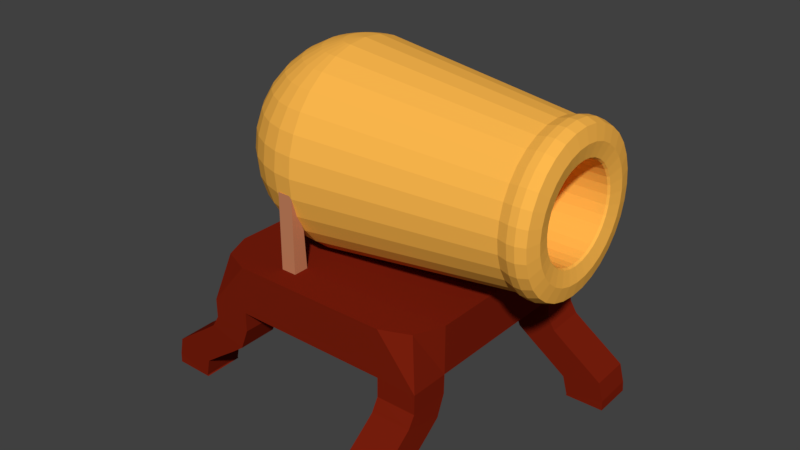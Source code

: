 # Source: canon.blend  (saved by Blender 2.77.0; exported with 4.5.12 LTS)
import bpy
from mathutils import Matrix  # noqa: F401  (used for matrix-valued properties, if any)

bpy.ops.wm.read_factory_settings(use_empty=True)
scene = bpy.context.scene
scene.name = 'Scene'

# ---- collections
col_collection_1 = bpy.data.collections.new('Collection 1'); scene.collection.children.link(col_collection_1)

# ---- materials (node trees are filled in below, after node groups)
mat_hook = bpy.data.materials.new('hook')
mat_hook.alpha_threshold = 0.0
mat_hook.use_transparent_shadow = False
mat_hook.diffuse_color = (0.5705, 0.2241, 0.1119, 1.0)
mat_hook.specular_color = (0.02038, 0.01649, 0.01874)
mat_hook.roughness = 0.5
mat_cannon = bpy.data.materials.new('Cannon')
mat_cannon.alpha_threshold = 0.0
mat_cannon.use_transparent_shadow = False
mat_cannon.diffuse_color = (1.0, 0.4868, 0.07522, 1.0)
mat_cannon.specular_color = (0.0, 0.0, 0.0)
mat_cannon.roughness = 0.5
mat_canon_base = bpy.data.materials.new('canon_base')
mat_canon_base.alpha_threshold = 0.0
mat_canon_base.use_transparent_shadow = False
mat_canon_base.diffuse_color = (0.196, 0.01328, 0.004097, 1.0)
mat_canon_base.specular_color = (0.0, 0.0, 0.0)
mat_canon_base.roughness = 0.5

# ---- material node trees

# ---- world
world_world = bpy.data.worlds.new('World'); scene.world = world_world
world_world.color = (0.05088, 0.05088, 0.05088)
world_world.use_sun_shadow = False
world_world.sun_shadow_jitter_overblur = 0.0
world_world.cycles.sampling_method = 'MANUAL'

# ---- meshes
me_cube_005 = bpy.data.meshes.new('Cube.005')
me_cube_005.from_pydata([(-1.0, -1.0, -1.0), (-1.0, -0.7119, 0.02859), (-1.0, 1.0, -1.0), (-1.0, 1.0, 1.0), (1.0, -1.0, -1.0), (1.0, -0.7119, 0.02859), (1.0, 1.0, -1.0), (1.0, 1.0, 1.0)], [], [(1, 3, 2, 0), (3, 7, 6, 2), (7, 5, 4, 6), (5, 1, 0, 4), (0, 2, 6, 4), (5, 7, 3, 1)])
me_cube_005.materials.append(mat_hook)
me_cube_005.use_remesh_preserve_volume = False
me_cube_005.use_remesh_preserve_attributes = False
me_cube_005.use_mirror_vertex_groups = False
me_cube_005.update()
me_cube_003 = bpy.data.meshes.new('Cube.003')
me_cube_003.from_pydata([(-1.0, -1.0, -1.0), (-1.0, -0.7119, 0.02859), (-1.0, 1.0, -1.0), (-1.0, 1.0, 1.0), (1.0, -1.0, -1.0), (1.0, -0.7119, 0.02859), (1.0, 1.0, -1.0), (1.0, 1.0, 1.0)], [], [(1, 3, 2, 0), (3, 7, 6, 2), (7, 5, 4, 6), (5, 1, 0, 4), (0, 2, 6, 4), (5, 7, 3, 1)])
me_cube_003.materials.append(mat_hook)
me_cube_003.use_remesh_preserve_volume = False
me_cube_003.use_remesh_preserve_attributes = False
me_cube_003.use_mirror_vertex_groups = False
me_cube_003.update()
me_cylinder_001 = bpy.data.meshes.new('Cylinder.001')
me_cylinder_001.from_pydata([(2.634e-07, 0.5567, -0.4279), (2.432e-07, 0.7397, 1.032), (0.1086, 0.546, -0.4279), (0.1443, 0.7255, 1.032), (0.213, 0.5143, -0.4279), (0.2831, 0.6834, 1.032), (0.3093, 0.4629, -0.4279), (0.4109, 0.615, 1.032), (0.3937, 0.3937, -0.4279), (0.523, 0.523, 1.032), (0.4629, 0.3093, -0.4279), (0.615, 0.4109, 1.032), (0.5143, 0.213, -0.4279), (0.6834, 0.2831, 1.032), (0.546, 0.1086, -0.4279), (0.7255, 0.1443, 1.032), (0.5567, 1.38e-07, -0.4279), (0.7397, 1.026e-07, 1.032), (0.546, -0.1086, -0.4279), (0.7255, -0.1443, 1.032), (0.5143, -0.213, -0.4279), (0.6834, -0.2831, 1.032), (0.4629, -0.3093, -0.4279), (0.615, -0.4109, 1.032), (0.3937, -0.3937, -0.4279), (0.523, -0.523, 1.032), (0.3093, -0.4629, -0.4279), (0.4109, -0.615, 1.032), (0.213, -0.5143, -0.4279), (0.2831, -0.6834, 1.032), (0.1086, -0.546, -0.4279), (0.1443, -0.7255, 1.032), (8.197e-08, -0.5567, -0.4279), (2.212e-09, -0.7397, 1.032), (-0.1086, -0.546, -0.4279), (-0.1443, -0.7255, 1.032), (-0.213, -0.5143, -0.4279), (-0.2831, -0.6834, 1.032), (-0.3093, -0.4629, -0.4279), (-0.4109, -0.615, 1.032), (-0.3937, -0.3937, -0.4279), (-0.523, -0.523, 1.032), (-0.4629, -0.3093, -0.4279), (-0.615, -0.4109, 1.032), (-0.5143, -0.213, -0.4279), (-0.6834, -0.2831, 1.032), (-0.546, -0.1086, -0.4279), (-0.7255, -0.1443, 1.032), (-0.5567, 6.336e-07, -0.4279), (-0.7397, 7.61e-07, 1.032), (-0.546, 0.1086, -0.4279), (-0.7255, 0.1443, 1.032), (-0.5143, 0.213, -0.4279), (-0.6834, 0.2831, 1.032), (-0.4629, 0.3093, -0.4279), (-0.615, 0.4109, 1.032), (-0.3936, 0.3937, -0.4279), (-0.523, 0.523, 1.032), (-0.3093, 0.4629, -0.4279), (-0.4109, 0.615, 1.032), (-0.213, 0.5143, -0.4279), (-0.2831, 0.6834, 1.032), (-0.1086, 0.546, -0.4279), (-0.1443, 0.7255, 1.032), (0.7255, 4.6e-08, 1.176), (0.6834, 4.6e-08, 1.315), (0.615, 4.6e-08, 1.443), (0.523, 4.6e-08, 1.555), (0.4109, 4.6e-08, 1.647), (0.2831, 4.6e-08, 1.715), (0.1443, 4.6e-08, 1.757), (1.085e-06, 4.6e-08, 1.771), (-0.1443, 4.6e-08, 1.757), (-0.2831, 4.6e-08, 1.715), (-0.4109, 4.6e-08, 1.647), (-0.523, 4.6e-08, 1.555), (-0.615, 4.6e-08, 1.443), (-0.6834, 4.6e-08, 1.315), (-0.7255, 4.6e-08, 1.176), (0.7255, 0.02815, 1.173), (0.6834, 0.05522, 1.309), (0.615, 0.08017, 1.435), (0.523, 0.102, 1.545), (0.4109, 0.12, 1.635), (0.2831, 0.1333, 1.702), (0.1443, 0.1415, 1.743), (1.085e-06, 0.1443, 1.757), (-0.1443, 0.1415, 1.743), (-0.2831, 0.1333, 1.702), (-0.4109, 0.12, 1.635), (-0.523, 0.102, 1.545), (-0.615, 0.08017, 1.435), (-0.6834, 0.05522, 1.309), (-0.7255, 0.02815, 1.173), (0.7255, 0.05522, 1.165), (0.6834, 0.1083, 1.293), (0.615, 0.1573, 1.411), (0.523, 0.2002, 1.515), (0.4109, 0.2354, 1.6), (0.2831, 0.2615, 1.663), (0.1443, 0.2776, 1.702), (1.085e-06, 0.2831, 1.715), (-0.1443, 0.2776, 1.702), (-0.2831, 0.2615, 1.663), (-0.4109, 0.2354, 1.6), (-0.523, 0.2002, 1.515), (-0.615, 0.1573, 1.411), (-0.6834, 0.1083, 1.293), (-0.7255, 0.05522, 1.165), (0.7255, 0.08017, 1.152), (0.6834, 0.1573, 1.267), (0.615, 0.2283, 1.373), (0.523, 0.2906, 1.467), (0.4109, 0.3417, 1.543), (0.2831, 0.3797, 1.6), (0.1443, 0.403, 1.635), (1.085e-06, 0.4109, 1.647), (-0.1443, 0.403, 1.635), (-0.2831, 0.3797, 1.6), (-0.4109, 0.3417, 1.543), (-0.523, 0.2906, 1.467), (-0.615, 0.2283, 1.373), (-0.6834, 0.1573, 1.267), (-0.7255, 0.08017, 1.152), (0.7255, 0.102, 1.134), (0.6834, 0.2002, 1.232), (0.615, 0.2906, 1.322), (0.523, 0.3698, 1.402), (0.4109, 0.4349, 1.467), (0.2831, 0.4832, 1.515), (0.1443, 0.513, 1.545), (1.085e-06, 0.523, 1.555), (-0.1443, 0.513, 1.545), (-0.2831, 0.4832, 1.515), (-0.4109, 0.4349, 1.467), (-0.523, 0.3698, 1.402), (-0.615, 0.2906, 1.322), (-0.6834, 0.2002, 1.232), (-0.7255, 0.102, 1.134), (0.7255, 0.12, 1.112), (0.6834, 0.2354, 1.189), (0.615, 0.3417, 1.26), (0.523, 0.4349, 1.322), (0.4109, 0.5114, 1.373), (0.2831, 0.5682, 1.411), (0.1443, 0.6032, 1.435), (1.085e-06, 0.615, 1.443), (-0.1443, 0.6032, 1.435), (-0.2831, 0.5682, 1.411), (-0.4109, 0.5114, 1.373), (-0.523, 0.4349, 1.322), (-0.615, 0.3417, 1.26), (-0.6834, 0.2354, 1.189), (-0.7255, 0.12, 1.112), (0.7255, 0.1333, 1.087), (0.6834, 0.2615, 1.14), (0.615, 0.3797, 1.189), (0.523, 0.4832, 1.232), (0.4109, 0.5682, 1.267), (0.2831, 0.6314, 1.293), (0.1443, 0.6702, 1.309), (1.085e-06, 0.6834, 1.315), (-0.1443, 0.6702, 1.309), (-0.2831, 0.6314, 1.293), (-0.4109, 0.5682, 1.267), (-0.523, 0.4832, 1.232), (-0.615, 0.3797, 1.189), (-0.6834, 0.2615, 1.14), (-0.7255, 0.1333, 1.087), (0.7255, 0.1415, 1.06), (0.6834, 0.2776, 1.087), (0.615, 0.403, 1.112), (0.523, 0.513, 1.134), (0.4109, 0.6032, 1.152), (0.2831, 0.6702, 1.165), (0.1443, 0.7115, 1.173), (1.085e-06, 0.7255, 1.176), (-0.1443, 0.7115, 1.173), (-0.2831, 0.6702, 1.165), (-0.4109, 0.6032, 1.152), (-0.523, 0.513, 1.134), (-0.615, 0.403, 1.112), (-0.6834, 0.2776, 1.087), (-0.7255, 0.1415, 1.06), (0.7255, 0.1443, 1.032), (0.6834, 0.2831, 1.032), (0.615, 0.4109, 1.032), (0.523, 0.523, 1.032), (0.4109, 0.615, 1.032), (0.2831, 0.6834, 1.032), (0.1443, 0.7255, 1.032), (1.085e-06, 0.7397, 1.032), (-0.1443, 0.7255, 1.032), (-0.2831, 0.6834, 1.032), (-0.4109, 0.615, 1.032), (-0.523, 0.523, 1.032), (-0.615, 0.4109, 1.032), (-0.6834, 0.2831, 1.032), (-0.7255, 0.1443, 1.032), (-0.7397, 4.6e-08, 1.032), (0.7255, -0.1443, 1.032), (0.6834, -0.2831, 1.032), (0.615, -0.4109, 1.032), (0.523, -0.523, 1.032), (0.4109, -0.615, 1.032), (0.2831, -0.6834, 1.032), (0.1443, -0.7255, 1.032), (1.085e-06, -0.7397, 1.032), (-0.1443, -0.7255, 1.032), (-0.2831, -0.6834, 1.032), (-0.4109, -0.615, 1.032), (-0.523, -0.523, 1.032), (-0.615, -0.4109, 1.032), (-0.6834, -0.2831, 1.032), (-0.7255, -0.1443, 1.032), (0.7255, -0.1415, 1.06), (0.6834, -0.2776, 1.087), (0.615, -0.403, 1.112), (0.523, -0.513, 1.134), (0.4109, -0.6032, 1.152), (0.2831, -0.6702, 1.165), (0.1443, -0.7115, 1.173), (1.085e-06, -0.7255, 1.176), (-0.1443, -0.7115, 1.173), (-0.2831, -0.6702, 1.165), (-0.4109, -0.6032, 1.152), (-0.523, -0.513, 1.134), (-0.615, -0.403, 1.112), (-0.6834, -0.2776, 1.087), (-0.7255, -0.1415, 1.06), (0.7255, -0.1333, 1.087), (0.6834, -0.2615, 1.14), (0.615, -0.3797, 1.189), (0.523, -0.4832, 1.232), (0.4109, -0.5682, 1.267), (0.2831, -0.6314, 1.293), (0.1443, -0.6702, 1.309), (1.085e-06, -0.6834, 1.315), (-0.1443, -0.6702, 1.309), (-0.2831, -0.6314, 1.293), (-0.4109, -0.5682, 1.267), (-0.523, -0.4832, 1.232), (-0.615, -0.3797, 1.189), (-0.6834, -0.2615, 1.14), (-0.7255, -0.1333, 1.087), (0.7255, -0.12, 1.112), (0.6834, -0.2354, 1.189), (0.615, -0.3417, 1.26), (0.523, -0.4349, 1.322), (0.4109, -0.5114, 1.373), (0.2831, -0.5682, 1.411), (0.1443, -0.6032, 1.435), (1.085e-06, -0.615, 1.443), (-0.1443, -0.6032, 1.435), (-0.2831, -0.5682, 1.411), (-0.4109, -0.5114, 1.373), (-0.523, -0.4349, 1.322), (-0.615, -0.3417, 1.26), (-0.6834, -0.2354, 1.189), (-0.7255, -0.12, 1.112), (0.7255, -0.102, 1.134), (0.6834, -0.2002, 1.232), (0.615, -0.2906, 1.322), (0.523, -0.3698, 1.402), (0.4109, -0.4349, 1.467), (0.2831, -0.4832, 1.515), (0.1443, -0.513, 1.545), (1.085e-06, -0.523, 1.555), (-0.1443, -0.513, 1.545), (-0.2831, -0.4832, 1.515), (-0.4109, -0.4349, 1.467), (-0.523, -0.3698, 1.402), (-0.615, -0.2906, 1.322), (-0.6834, -0.2002, 1.232), (-0.7255, -0.102, 1.134), (0.7255, -0.08017, 1.152), (0.6834, -0.1573, 1.267), (0.615, -0.2283, 1.373), (0.523, -0.2906, 1.467), (0.4109, -0.3417, 1.543), (0.2831, -0.3797, 1.6), (0.1443, -0.403, 1.635), (1.085e-06, -0.4109, 1.647), (-0.1443, -0.403, 1.635), (-0.2831, -0.3797, 1.6), (-0.4109, -0.3417, 1.543), (-0.523, -0.2906, 1.467), (-0.615, -0.2283, 1.373), (-0.6834, -0.1573, 1.267), (-0.7255, -0.08017, 1.152), (0.7397, -4.624e-08, 1.032), (0.7255, -0.05522, 1.165), (0.6834, -0.1083, 1.293), (0.615, -0.1573, 1.411), (0.523, -0.2002, 1.515), (0.4109, -0.2354, 1.6), (0.2831, -0.2615, 1.663), (0.1443, -0.2776, 1.702), (1.085e-06, -0.2831, 1.715), (-0.1443, -0.2776, 1.702), (-0.2831, -0.2615, 1.663), (-0.4109, -0.2354, 1.6), (-0.523, -0.2002, 1.515), (-0.615, -0.1573, 1.411), (-0.6834, -0.1083, 1.293), (-0.7255, -0.05522, 1.165), (0.7255, -0.02815, 1.173), (0.6834, -0.05522, 1.309), (0.615, -0.08017, 1.435), (0.523, -0.102, 1.545), (0.4109, -0.12, 1.635), (0.2831, -0.1333, 1.702), (0.1443, -0.1415, 1.743), (1.085e-06, -0.1443, 1.757), (-0.1443, -0.1415, 1.743), (-0.2831, -0.1333, 1.702), (-0.4109, -0.12, 1.635), (-0.523, -0.102, 1.545), (-0.615, -0.08017, 1.435), (-0.6834, -0.05522, 1.309), (-0.7255, -0.02815, 1.173), (2.679e-07, 0.5763, -0.5004), (0.1124, 0.5652, -0.5004), (0.2205, 0.5324, -0.5004), (0.3202, 0.4792, -0.5004), (0.4075, 0.4075, -0.5004), (0.4792, 0.3202, -0.5004), (0.5324, 0.2205, -0.5004), (0.5652, 0.1124, -0.5004), (0.5763, 1.338e-07, -0.5004), (0.5652, -0.1124, -0.5004), (0.5324, -0.2205, -0.5004), (0.4792, -0.3202, -0.5004), (0.4075, -0.4075, -0.5004), (0.3202, -0.4792, -0.5004), (0.2205, -0.5324, -0.5004), (0.1124, -0.5652, -0.5004), (8.014e-08, -0.5763, -0.5004), (-0.1124, -0.5652, -0.5004), (-0.2205, -0.5324, -0.5004), (-0.3202, -0.4792, -0.5004), (-0.4075, -0.4075, -0.5004), (-0.4792, -0.3202, -0.5004), (-0.5324, -0.2205, -0.5004), (-0.5652, -0.1124, -0.5004), (-0.5763, 6.468e-07, -0.5004), (-0.5652, 0.1124, -0.5004), (-0.5324, 0.2205, -0.5004), (-0.4792, 0.3202, -0.5004), (-0.4075, 0.4075, -0.5004), (-0.3202, 0.4792, -0.5004), (-0.2205, 0.5324, -0.5004), (-0.1124, 0.5652, -0.5004), (2.72e-07, 0.5763, -0.555), (0.1124, 0.5652, -0.555), (0.2205, 0.5324, -0.555), (0.3202, 0.4792, -0.555), (0.4075, 0.4075, -0.555), (0.4792, 0.3202, -0.555), (0.5324, 0.2205, -0.555), (0.5652, 0.1124, -0.555), (0.5763, 1.338e-07, -0.555), (0.5652, -0.1124, -0.555), (0.5324, -0.2205, -0.555), (0.4792, -0.3202, -0.555), (0.4075, -0.4075, -0.555), (0.3202, -0.4792, -0.555), (0.2205, -0.5324, -0.555), (0.1124, -0.5652, -0.555), (8.427e-08, -0.5763, -0.555), (-0.1124, -0.5652, -0.555), (-0.2205, -0.5324, -0.555), (-0.3202, -0.4792, -0.555), (-0.4075, -0.4075, -0.555), (-0.4792, -0.3202, -0.555), (-0.5324, -0.2205, -0.555), (-0.5652, -0.1124, -0.555), (-0.5763, 6.468e-07, -0.555), (-0.5652, 0.1124, -0.555), (-0.5324, 0.2205, -0.555), (-0.4792, 0.3202, -0.555), (-0.4075, 0.4075, -0.555), (-0.3202, 0.4792, -0.555), (-0.2205, 0.5324, -0.555), (-0.1124, 0.5652, -0.555), (2.782e-07, 0.5527, -0.6211), (0.1078, 0.5421, -0.6211), (0.2115, 0.5106, -0.6211), (0.3071, 0.4595, -0.6211), (0.3908, 0.3908, -0.6211), (0.4595, 0.3071, -0.6211), (0.5106, 0.2115, -0.6211), (0.5421, 0.1078, -0.6211), (0.5527, 1.394e-07, -0.6211), (0.5421, -0.1078, -0.6211), (0.5106, -0.2115, -0.6211), (0.4595, -0.3071, -0.6211), (0.3908, -0.3908, -0.6211), (0.3071, -0.4595, -0.6211), (0.2115, -0.5106, -0.6211), (0.1078, -0.5421, -0.6211), (9.81e-08, -0.5527, -0.6211), (-0.1078, -0.5421, -0.6211), (-0.2115, -0.5106, -0.6211), (-0.3071, -0.4595, -0.6211), (-0.3908, -0.3908, -0.6211), (-0.4595, -0.3071, -0.6211), (-0.5106, -0.2115, -0.6211), (-0.5421, -0.1078, -0.6211), (-0.5527, 6.313e-07, -0.6211), (-0.5421, 0.1078, -0.6211), (-0.5106, 0.2115, -0.6211), (-0.4595, 0.3071, -0.6211), (-0.3908, 0.3908, -0.6211), (-0.3071, 0.4595, -0.6211), (-0.2115, 0.5106, -0.6211), (-0.1078, 0.5421, -0.6211), (-0.06755, 0.3396, -0.6223), (-0.1325, 0.3199, -0.6223), (-0.1924, 0.2879, -0.6223), (-0.2448, 0.2448, -0.6223), (-0.2879, 0.1924, -0.6223), (-0.3199, 0.1325, -0.6223), (-0.3396, 0.06755, -0.6223), (-0.3463, 4.95e-07, -0.6223), (-0.3396, -0.06755, -0.6223), (-0.3199, -0.1325, -0.6223), (-0.2879, -0.1924, -0.6223), (-0.2448, -0.2448, -0.6223), (-0.1924, -0.2879, -0.6223), (-0.1325, -0.3199, -0.6223), (-0.06755, -0.3396, -0.6223), (1.73e-07, -0.3463, -0.6223), (0.06755, -0.3396, -0.6223), (0.1325, -0.3199, -0.6223), (0.1924, -0.2879, -0.6223), (0.2448, -0.2448, -0.6223), (0.2879, -0.1924, -0.6223), (0.3199, -0.1325, -0.6223), (0.3396, -0.06755, -0.6223), (0.3463, 1.868e-07, -0.6223), (0.3396, 0.06755, -0.6223), (0.3199, 0.1325, -0.6223), (0.2879, 0.1924, -0.6223), (0.2448, 0.2448, -0.6223), (0.1924, 0.2879, -0.6223), (0.1325, 0.3199, -0.6223), (0.06755, 0.3396, -0.6223), (2.858e-07, 0.3463, -0.6223), (-0.06561, 0.3299, -0.6075), (-0.1287, 0.3107, -0.6075), (-0.1868, 0.2796, -0.6075), (-0.2378, 0.2378, -0.6075), (-0.2796, 0.1868, -0.6075), (-0.3107, 0.1287, -0.6075), (-0.3299, 0.06561, -0.6075), (-0.3363, 4.887e-07, -0.6075), (-0.3299, -0.06561, -0.6075), (-0.3107, -0.1287, -0.6075), (-0.2796, -0.1868, -0.6075), (-0.2378, -0.2378, -0.6075), (-0.1868, -0.2796, -0.6075), (-0.1287, -0.3107, -0.6075), (-0.06561, -0.3299, -0.6075), (1.752e-07, -0.3363, -0.6075), (0.06561, -0.3299, -0.6075), (0.1287, -0.3107, -0.6075), (0.1868, -0.2796, -0.6075), (0.2378, -0.2378, -0.6075), (0.2796, -0.1868, -0.6075), (0.3107, -0.1287, -0.6075), (0.3299, -0.06561, -0.6075), (0.3363, 1.893e-07, -0.6075), (0.3299, 0.06561, -0.6075), (0.3107, 0.1287, -0.6075), (0.2796, 0.1868, -0.6075), (0.2378, 0.2378, -0.6075), (0.1868, 0.2796, -0.6075), (0.1287, 0.3107, -0.6075), (0.06561, 0.3299, -0.6075), (2.848e-07, 0.3363, -0.6075), (-0.06561, 0.3299, -0.238), (-0.1287, 0.3107, -0.238), (-0.1868, 0.2796, -0.238), (-0.2378, 0.2378, -0.238), (-0.2796, 0.1868, -0.238), (-0.3107, 0.1287, -0.238), (-0.3299, 0.06561, -0.238), (-0.3363, 4.887e-07, -0.238), (-0.3299, -0.06561, -0.238), (-0.3107, -0.1287, -0.238), (-0.2796, -0.1868, -0.238), (-0.2378, -0.2378, -0.238), (-0.1868, -0.2796, -0.238), (-0.1287, -0.3107, -0.238), (-0.06561, -0.3299, -0.238), (1.473e-07, -0.3363, -0.238), (0.06561, -0.3299, -0.238), (0.1287, -0.3107, -0.238), (0.1868, -0.2796, -0.238), (0.2378, -0.2378, -0.238), (0.2796, -0.1868, -0.238), (0.3107, -0.1287, -0.238), (0.3299, -0.06561, -0.238), (0.3363, 1.893e-07, -0.238), (0.3299, 0.06561, -0.238), (0.3107, 0.1287, -0.238), (0.2796, 0.1868, -0.238), (0.2378, 0.2378, -0.238), (0.1868, 0.2796, -0.238), (0.1287, 0.3107, -0.238), (0.06561, 0.3299, -0.238), (2.569e-07, 0.3363, -0.238), (-0.4153, -0.172, -0.6441), (0.4408, 0.08769, -0.6441), (0.4153, 0.172, -0.6441), (0.3737, 0.2497, -0.6441), (-0.08769, 0.4408, -0.6441), (-0.08769, -0.4408, -0.6441), (0.2497, 0.3737, -0.6441), (-0.2497, 0.3737, -0.6441), (0.08769, -0.4408, -0.6441), (2.837e-07, 0.4495, -0.6441), (0.172, -0.4153, -0.6441), (0.2497, -0.3737, -0.6441), (0.3178, -0.3178, -0.6441), (0.3737, -0.2497, -0.6441), (-0.4495, 5.632e-07, -0.6441), (0.4153, -0.172, -0.6441), (0.4495, 1.631e-07, -0.6441), (-0.3737, 0.2497, -0.6441), (0.08769, 0.4408, -0.6441), (-0.4153, 0.172, -0.6441), (-0.4408, 0.08769, -0.6441), (-0.4408, -0.08769, -0.6441), (0.4408, -0.08769, -0.6441), (-0.3178, -0.3178, -0.6441), (-0.3737, -0.2497, -0.6441), (-0.2497, -0.3737, -0.6441), (-0.172, -0.4153, -0.6441), (0.3178, 0.3178, -0.6441), (-0.172, 0.4153, -0.6441), (1.372e-07, -0.4495, -0.6441), (0.172, 0.4153, -0.6441), (-0.3178, 0.3178, -0.6441)], [], [(0, 1, 3, 2), (2, 3, 5, 4), (4, 5, 7, 6), (6, 7, 9, 8), (8, 9, 11, 10), (10, 11, 13, 12), (12, 13, 15, 14), (14, 15, 17, 16), (16, 17, 19, 18), (18, 19, 21, 20), (20, 21, 23, 22), (22, 23, 25, 24), (24, 25, 27, 26), (26, 27, 29, 28), (28, 29, 31, 30), (30, 31, 33, 32), (32, 33, 35, 34), (34, 35, 37, 36), (36, 37, 39, 38), (38, 39, 41, 40), (40, 41, 43, 42), (42, 43, 45, 44), (44, 45, 47, 46), (46, 47, 49, 48), (48, 49, 51, 50), (50, 51, 53, 52), (52, 53, 55, 54), (54, 55, 57, 56), (56, 57, 59, 58), (58, 59, 61, 60), (3, 1, 63, 61, 59, 57, 55, 53, 51, 49, 47, 45, 43, 41, 39, 37, 35, 33, 31, 29, 27, 25, 23, 21, 19, 17, 15, 13, 11, 9, 7, 5), (60, 61, 63, 62), (62, 63, 1, 0), (14, 16, 329, 328), (70, 69, 84, 85), (78, 77, 92, 93), (71, 70, 85, 86), (64, 290, 79), (199, 78, 93), (72, 71, 86, 87), (65, 64, 79, 80), (73, 72, 87, 88), (66, 65, 80, 81), (74, 73, 88, 89), (67, 66, 81, 82), (75, 74, 89, 90), (68, 67, 82, 83), (76, 75, 90, 91), (69, 68, 83, 84), (77, 76, 91, 92), (84, 83, 98, 99), (92, 91, 106, 107), (85, 84, 99, 100), (93, 92, 107, 108), (86, 85, 100, 101), (79, 290, 94), (199, 93, 108), (87, 86, 101, 102), (80, 79, 94, 95), (88, 87, 102, 103), (81, 80, 95, 96), (89, 88, 103, 104), (82, 81, 96, 97), (90, 89, 104, 105), (83, 82, 97, 98), (91, 90, 105, 106), (103, 102, 117, 118), (96, 95, 110, 111), (104, 103, 118, 119), (97, 96, 111, 112), (105, 104, 119, 120), (98, 97, 112, 113), (106, 105, 120, 121), (99, 98, 113, 114), (107, 106, 121, 122), (100, 99, 114, 115), (108, 107, 122, 123), (101, 100, 115, 116), (94, 290, 109), (199, 108, 123), (102, 101, 116, 117), (95, 94, 109, 110), (122, 121, 136, 137), (115, 114, 129, 130), (123, 122, 137, 138), (116, 115, 130, 131), (109, 290, 124), (199, 123, 138), (117, 116, 131, 132), (110, 109, 124, 125), (118, 117, 132, 133), (111, 110, 125, 126), (119, 118, 133, 134), (112, 111, 126, 127), (120, 119, 134, 135), (113, 112, 127, 128), (121, 120, 135, 136), (114, 113, 128, 129), (126, 125, 140, 141), (134, 133, 148, 149), (127, 126, 141, 142), (135, 134, 149, 150), (128, 127, 142, 143), (136, 135, 150, 151), (129, 128, 143, 144), (137, 136, 151, 152), (130, 129, 144, 145), (138, 137, 152, 153), (131, 130, 145, 146), (124, 290, 139), (199, 138, 153), (132, 131, 146, 147), (125, 124, 139, 140), (133, 132, 147, 148), (145, 144, 159, 160), (153, 152, 167, 168), (146, 145, 160, 161), (139, 290, 154), (199, 153, 168), (147, 146, 161, 162), (140, 139, 154, 155), (148, 147, 162, 163), (141, 140, 155, 156), (149, 148, 163, 164), (142, 141, 156, 157), (150, 149, 164, 165), (143, 142, 157, 158), (151, 150, 165, 166), (144, 143, 158, 159), (152, 151, 166, 167), (164, 163, 178, 179), (157, 156, 171, 172), (165, 164, 179, 180), (158, 157, 172, 173), (166, 165, 180, 181), (159, 158, 173, 174), (167, 166, 181, 182), (160, 159, 174, 175), (168, 167, 182, 183), (161, 160, 175, 176), (154, 290, 169), (199, 168, 183), (162, 161, 176, 177), (155, 154, 169, 170), (163, 162, 177, 178), (156, 155, 170, 171), (183, 182, 197, 198), (176, 175, 190, 191), (169, 290, 184), (199, 183, 198), (177, 176, 191, 192), (170, 169, 184, 185), (178, 177, 192, 193), (171, 170, 185, 186), (179, 178, 193, 194), (172, 171, 186, 187), (180, 179, 194, 195), (173, 172, 187, 188), (181, 180, 195, 196), (174, 173, 188, 189), (182, 181, 196, 197), (175, 174, 189, 190), (208, 207, 222, 223), (201, 200, 215, 216), (209, 208, 223, 224), (202, 201, 216, 217), (210, 209, 224, 225), (203, 202, 217, 218), (211, 210, 225, 226), (204, 203, 218, 219), (212, 211, 226, 227), (205, 204, 219, 220), (213, 212, 227, 228), (206, 205, 220, 221), (214, 213, 228, 229), (207, 206, 221, 222), (200, 290, 215), (199, 214, 229), (227, 226, 241, 242), (220, 219, 234, 235), (228, 227, 242, 243), (221, 220, 235, 236), (229, 228, 243, 244), (222, 221, 236, 237), (215, 290, 230), (199, 229, 244), (223, 222, 237, 238), (216, 215, 230, 231), (224, 223, 238, 239), (217, 216, 231, 232), (225, 224, 239, 240), (218, 217, 232, 233), (226, 225, 240, 241), (219, 218, 233, 234), (239, 238, 253, 254), (232, 231, 246, 247), (240, 239, 254, 255), (233, 232, 247, 248), (241, 240, 255, 256), (234, 233, 248, 249), (242, 241, 256, 257), (235, 234, 249, 250), (243, 242, 257, 258), (236, 235, 250, 251), (244, 243, 258, 259), (237, 236, 251, 252), (230, 290, 245), (199, 244, 259), (238, 237, 252, 253), (231, 230, 245, 246), (258, 257, 272, 273), (251, 250, 265, 266), (259, 258, 273, 274), (252, 251, 266, 267), (245, 290, 260), (199, 259, 274), (253, 252, 267, 268), (246, 245, 260, 261), (254, 253, 268, 269), (247, 246, 261, 262), (255, 254, 269, 270), (248, 247, 262, 263), (256, 255, 270, 271), (249, 248, 263, 264), (257, 256, 271, 272), (250, 249, 264, 265), (262, 261, 276, 277), (270, 269, 284, 285), (263, 262, 277, 278), (271, 270, 285, 286), (264, 263, 278, 279), (272, 271, 286, 287), (265, 264, 279, 280), (273, 272, 287, 288), (266, 265, 280, 281), (274, 273, 288, 289), (267, 266, 281, 282), (260, 290, 275), (199, 274, 289), (268, 267, 282, 283), (261, 260, 275, 276), (269, 268, 283, 284), (281, 280, 296, 297), (289, 288, 304, 305), (282, 281, 297, 298), (275, 290, 291), (199, 289, 305), (283, 282, 298, 299), (276, 275, 291, 292), (284, 283, 299, 300), (277, 276, 292, 293), (285, 284, 300, 301), (278, 277, 293, 294), (286, 285, 301, 302), (279, 278, 294, 295), (287, 286, 302, 303), (280, 279, 295, 296), (288, 287, 303, 304), (301, 300, 315, 316), (294, 293, 308, 309), (302, 301, 316, 317), (295, 294, 309, 310), (303, 302, 317, 318), (296, 295, 310, 311), (304, 303, 318, 319), (297, 296, 311, 312), (305, 304, 319, 320), (298, 297, 312, 313), (291, 290, 306), (199, 305, 320), (299, 298, 313, 314), (292, 291, 306, 307), (300, 299, 314, 315), (293, 292, 307, 308), (320, 319, 77, 78), (313, 312, 70, 71), (306, 290, 64), (199, 320, 78), (314, 313, 71, 72), (307, 306, 64, 65), (315, 314, 72, 73), (308, 307, 65, 66), (316, 315, 73, 74), (309, 308, 66, 67), (317, 316, 74, 75), (310, 309, 67, 68), (318, 317, 75, 76), (311, 310, 68, 69), (319, 318, 76, 77), (312, 311, 69, 70), (324, 325, 357, 356), (32, 34, 338, 337), (50, 52, 347, 346), (6, 8, 325, 324), (24, 26, 334, 333), (42, 44, 343, 342), (60, 62, 352, 351), (16, 18, 330, 329), (34, 36, 339, 338), (52, 54, 348, 347), (8, 10, 326, 325), (26, 28, 335, 334), (44, 46, 344, 343), (0, 2, 322, 321), (62, 0, 321, 352), (18, 20, 331, 330), (36, 38, 340, 339), (54, 56, 349, 348), (10, 12, 327, 326), (28, 30, 336, 335), (46, 48, 345, 344), (2, 4, 323, 322), (20, 22, 332, 331), (38, 40, 341, 340), (56, 58, 350, 349), (12, 14, 328, 327), (30, 32, 337, 336), (48, 50, 346, 345), (4, 6, 324, 323), (22, 24, 333, 332), (40, 42, 342, 341), (58, 60, 351, 350), (359, 360, 392, 391), (351, 352, 384, 383), (338, 339, 371, 370), (325, 326, 358, 357), (352, 321, 353, 384), (339, 340, 372, 371), (326, 327, 359, 358), (340, 341, 373, 372), (327, 328, 360, 359), (341, 342, 374, 373), (328, 329, 361, 360), (342, 343, 375, 374), (329, 330, 362, 361), (343, 344, 376, 375), (330, 331, 363, 362), (344, 345, 377, 376), (331, 332, 364, 363), (345, 346, 378, 377), (332, 333, 365, 364), (346, 347, 379, 378), (333, 334, 366, 365), (347, 348, 380, 379), (334, 335, 367, 366), (321, 322, 354, 353), (348, 349, 381, 380), (335, 336, 368, 367), (322, 323, 355, 354), (349, 350, 382, 381), (336, 337, 369, 368), (323, 324, 356, 355), (350, 351, 383, 382), (337, 338, 370, 369), (540, 516, 443, 444), (373, 374, 406, 405), (360, 361, 393, 392), (374, 375, 407, 406), (361, 362, 394, 393), (375, 376, 408, 407), (362, 363, 395, 394), (376, 377, 409, 408), (363, 364, 396, 395), (377, 378, 410, 409), (364, 365, 397, 396), (378, 379, 411, 410), (365, 366, 398, 397), (379, 380, 412, 411), (366, 367, 399, 398), (353, 354, 386, 385), (380, 381, 413, 412), (367, 368, 400, 399), (354, 355, 387, 386), (381, 382, 414, 413), (368, 369, 401, 400), (355, 356, 388, 387), (382, 383, 415, 414), (369, 370, 402, 401), (356, 357, 389, 388), (383, 384, 416, 415), (370, 371, 403, 402), (357, 358, 390, 389), (384, 353, 385, 416), (371, 372, 404, 403), (358, 359, 391, 390), (372, 373, 405, 404), (513, 534, 425, 426), (532, 530, 421, 422), (518, 539, 430, 431), (525, 524, 435, 436), (541, 517, 417, 418), (533, 532, 422, 423), (519, 540, 444, 445), (526, 525, 436, 437), (542, 518, 431, 432), (421, 420, 452, 453), (527, 533, 423, 424), (520, 541, 418, 419), (537, 513, 426, 427), (528, 526, 437, 438), (543, 519, 445, 446), (514, 529, 440, 441), (534, 527, 424, 425), (521, 542, 432, 433), (536, 537, 427, 428), (535, 528, 438, 439), (544, 520, 419, 420), (515, 514, 441, 442), (529, 535, 439, 440), (531, 543, 446, 447), (538, 536, 428, 429), (523, 521, 433, 434), (516, 515, 442, 443), (530, 544, 420, 421), (539, 538, 429, 430), (522, 531, 447, 448), (517, 522, 448, 417), (524, 523, 434, 435), (439, 438, 470, 471), (438, 437, 469, 470), (440, 439, 471, 472), (448, 447, 479, 480), (441, 440, 472, 473), (442, 441, 473, 474), (423, 422, 454, 455), (444, 443, 475, 476), (418, 417, 449, 450), (446, 445, 477, 478), (425, 424, 456, 457), (420, 419, 451, 452), (422, 421, 453, 454), (443, 442, 474, 475), (427, 426, 458, 459), (424, 423, 455, 456), (417, 448, 480, 449), (426, 425, 457, 458), (435, 434, 466, 467), (429, 428, 460, 461), (428, 427, 459, 460), (445, 444, 476, 477), (433, 432, 464, 465), (430, 429, 461, 462), (419, 418, 450, 451), (431, 430, 462, 463), (432, 431, 463, 464), (437, 436, 468, 469), (434, 433, 465, 466), (447, 446, 478, 479), (436, 435, 467, 468), (467, 466, 498, 499), (454, 453, 485, 486), (459, 458, 490, 491), (465, 464, 496, 497), (456, 455, 487, 488), (461, 460, 492, 493), (469, 468, 500, 501), (458, 457, 489, 490), (463, 462, 494, 495), (471, 470, 502, 503), (460, 459, 491, 492), (473, 472, 504, 505), (462, 461, 493, 494), (475, 474, 506, 507), (464, 463, 495, 496), (449, 480, 512, 481), (466, 465, 497, 498), (477, 476, 508, 509), (468, 467, 499, 500), (451, 450, 482, 483), (470, 469, 501, 502), (479, 478, 510, 511), (472, 471, 503, 504), (453, 452, 484, 485), (474, 473, 505, 506), (480, 479, 511, 512), (476, 475, 507, 508), (450, 449, 481, 482), (455, 454, 486, 487), (478, 477, 509, 510), (452, 451, 483, 484), (457, 456, 488, 489), (398, 399, 523, 524), (416, 385, 522, 517), (385, 386, 531, 522), (403, 404, 538, 539), (412, 413, 544, 530), (390, 391, 515, 516), (399, 400, 521, 523), (404, 405, 536, 538), (386, 387, 543, 531), (393, 394, 535, 529), (391, 392, 514, 515), (413, 414, 520, 544), (394, 395, 528, 535), (405, 406, 537, 536), (400, 401, 542, 521), (408, 409, 527, 534), (392, 393, 529, 514), (387, 388, 519, 543), (395, 396, 526, 528), (406, 407, 513, 537), (414, 415, 541, 520), (409, 410, 533, 527), (401, 402, 518, 542), (396, 397, 525, 526), (388, 389, 540, 519), (410, 411, 532, 533), (415, 416, 517, 541), (397, 398, 524, 525), (402, 403, 539, 518), (411, 412, 530, 532), (407, 408, 534, 513), (389, 390, 516, 540), (482, 481, 512, 511, 510, 509, 508, 507, 506, 505, 504, 503, 502, 501, 500, 499, 498, 497, 496, 495, 494, 493, 492, 491, 490, 489, 488, 487, 486, 485, 484, 483)])
me_cylinder_001.materials.append(mat_cannon)
me_cylinder_001.use_remesh_preserve_volume = False
me_cylinder_001.use_remesh_preserve_attributes = False
me_cylinder_001.use_mirror_vertex_groups = False
me_cylinder_001.update()
me_cube_002 = bpy.data.meshes.new('Cube.002')
me_cube_002.from_pydata([(-1.0, -1.0, -1.0), (-0.9026, -0.9026, 1.0), (-1.0, 1.0, -1.0), (-0.9026, 0.9026, 1.0), (-0.6667, 1.0, 1.0), (-0.3333, 1.0, 1.0), (-0.3333, 1.0, -1.0), (-0.6667, 1.0, -1.0), (-0.3333, -1.0, 1.0), (-0.6667, -1.0, 1.0), (-0.6667, -1.0, -1.0), (-0.3333, -1.0, -1.0), (-1.0, -0.6667, 1.0), (-1.0, -0.3333, 1.0), (-1.0, 2.98e-08, 1.0), (-1.0, 0.3333, 1.0), (-1.0, 0.6667, 1.0), (-1.0, 0.6667, -1.0), (-1.0, 0.3333, -1.0), (-1.0, -2.98e-08, -1.0), (-1.0, -0.3333, -1.0), (-1.0, -0.6667, -1.0), (-0.3333, 0.6667, 1.0), (-0.3333, 0.3333, 1.0), (-0.3333, -2.98e-08, 1.0), (-0.3333, -0.3333, 1.0), (-0.3333, -0.6667, 1.0), (-0.6667, 0.6667, 1.0), (-0.6667, 0.3333, 1.0), (-0.6667, -2.98e-08, 1.0), (-0.6667, -0.3333, 1.0), (-0.6667, -0.6667, 1.0), (-0.6667, 0.6667, -1.0), (-0.6667, 0.3333, -1.0), (-0.6667, -2.98e-08, -1.0), (-0.6667, -0.3333, -1.0), (-0.6667, -0.6667, -1.0), (-0.3333, 0.6667, -1.0), (-0.3333, 0.3333, -1.0), (-0.3333, -2.98e-08, -1.0), (-0.3333, -0.3333, -1.0), (-0.3333, -0.6667, -1.0), (-1.0, -1.0, -1.816), (-0.6667, -1.0, -1.816), (-1.0, -0.6667, -1.816), (-0.6667, -0.6667, -1.816), (-1.062, -0.9994, -2.333), (-0.7376, -1.0, -2.723), (-1.058, -0.6662, -2.285), (-0.7342, -0.6673, -2.675), (-1.183, -0.9966, -2.784), (-0.8593, -0.9976, -3.174), (-1.18, -0.6634, -2.736), (-0.856, -0.6644, -3.126), (-1.329, -0.9934, -3.298), (-1.005, -0.9944, -3.688), (-1.325, -0.6602, -3.25), (-1.001, -0.6612, -3.64), (-1.496, -0.9896, -3.904), (-1.172, -0.9906, -4.295), (-1.492, -0.6564, -3.856), (-1.168, -0.6574, -4.247), (-1.534, -0.9846, -4.698), (-1.21, -0.9856, -5.088), (-1.531, -0.6514, -4.65), (-1.207, -0.6524, -5.04), (-1.538, -0.9846, -5.124), (-1.204, -0.9856, -5.138), (-1.536, -0.6514, -5.074), (-1.203, -0.6524, -5.088), (-0.9988, 0.9995, -1.0), (-0.9988, 0.6661, -1.0), (-0.6654, 0.9995, -1.0), (-0.6654, 0.6661, -1.0), (-0.9988, 0.9995, -1.816), (-0.9988, 0.6661, -1.816), (-0.6654, 0.9995, -1.816), (-0.6654, 0.6661, -1.816), (-0.9982, 1.061, -2.333), (-0.9992, 0.737, -2.723), (-0.665, 1.058, -2.285), (-0.666, 0.7337, -2.675), (-0.9954, 1.183, -2.784), (-0.9964, 0.8588, -3.174), (-0.6622, 1.179, -2.736), (-0.6632, 0.8554, -3.126), (-0.9921, 1.328, -3.298), (-0.9932, 1.004, -3.688), (-0.659, 1.325, -3.25), (-0.66, 1.001, -3.64), (-0.9883, 1.495, -3.904), (-0.9894, 1.171, -4.295), (-0.6552, 1.492, -3.856), (-0.6562, 1.168, -4.247), (-0.9834, 1.533, -4.698), (-0.9844, 1.209, -5.088), (-0.6502, 1.53, -4.65), (-0.6512, 1.206, -5.04), (-0.9834, 1.537, -5.124), (-0.9844, 1.204, -5.138), (-0.6502, 1.536, -5.074), (-0.6512, 1.203, -5.088), (1.0, -1.0, -1.0), (0.9026, -0.9026, 1.0), (1.0, 1.0, -1.0), (0.9026, 0.9026, 1.0), (0.6667, 1.0, 1.0), (0.3333, 1.0, 1.0), (0.0, 1.0, 1.0), (0.0, 1.0, -1.0), (0.3333, 1.0, -1.0), (0.6667, 1.0, -1.0), (0.0, -1.0, 1.0), (0.3333, -1.0, 1.0), (0.6667, -1.0, 1.0), (0.6667, -1.0, -1.0), (0.3333, -1.0, -1.0), (0.0, -1.0, -1.0), (1.0, -0.6667, 1.0), (1.0, -0.3333, 1.0), (1.0, 2.98e-08, 1.0), (1.0, 0.3333, 1.0), (1.0, 0.6667, 1.0), (1.0, 0.6667, -1.0), (1.0, 0.3333, -1.0), (1.0, -2.98e-08, -1.0), (1.0, -0.3333, -1.0), (1.0, -0.6667, -1.0), (0.0, 0.6667, 1.0), (0.0, 0.3333, 1.0), (0.0, -2.98e-08, 1.0), (0.0, -0.3333, 1.0), (0.0, -0.6667, 1.0), (0.3333, 0.6667, 1.0), (0.3333, 0.3333, 1.0), (0.3333, -2.98e-08, 1.0), (0.3333, -0.3333, 1.0), (0.3333, -0.6667, 1.0), (0.6667, 0.6667, 1.0), (0.6667, 0.3333, 1.0), (0.6667, -2.98e-08, 1.0), (0.6667, -0.3333, 1.0), (0.6667, -0.6667, 1.0), (0.6667, 0.6667, -1.0), (0.6667, 0.3333, -1.0), (0.6667, -2.98e-08, -1.0), (0.6667, -0.3333, -1.0), (0.6667, -0.6667, -1.0), (0.3333, 0.6667, -1.0), (0.3333, 0.3333, -1.0), (0.3333, -2.98e-08, -1.0), (0.3333, -0.3333, -1.0), (0.3333, -0.6667, -1.0), (0.0, 0.6667, -1.0), (0.0, 0.3333, -1.0), (0.0, -2.98e-08, -1.0), (0.0, -0.3333, -1.0), (0.0, -0.6667, -1.0), (0.6634, -0.9986, -1.816), (0.6634, -0.6653, -1.816), (0.9967, -0.9986, -1.816), (0.9967, -0.6653, -1.816), (0.664, -1.06, -2.333), (0.6629, -0.7362, -2.723), (0.9971, -1.057, -2.285), (0.9961, -0.7328, -2.675), (0.6668, -1.182, -2.784), (0.6658, -0.858, -3.174), (1.0, -1.179, -2.736), (0.9989, -0.8546, -3.126), (0.67, -1.327, -3.298), (0.669, -1.003, -3.688), (1.003, -1.324, -3.25), (1.002, -0.9999, -3.64), (0.6738, -1.494, -3.904), (0.6728, -1.17, -4.295), (1.007, -1.491, -3.856), (1.006, -1.167, -4.247), (0.6788, -1.533, -4.698), (0.6777, -1.209, -5.088), (1.012, -1.529, -4.65), (1.011, -1.205, -5.04), (0.6788, -1.536, -5.124), (0.6777, -1.203, -5.138), (1.012, -1.535, -5.074), (1.011, -1.202, -5.088), (1.004, 0.6686, -1.816), (0.6703, 0.6686, -1.816), (1.004, 1.002, -1.816), (0.6703, 1.002, -1.816), (1.065, 0.6692, -2.333), (0.7412, 0.6682, -2.723), (1.062, 1.002, -2.285), (0.7378, 1.001, -2.675), (1.187, 0.672, -2.784), (0.863, 0.671, -3.174), (1.184, 1.005, -2.736), (0.8596, 1.004, -3.126), (1.332, 0.6753, -3.298), (1.008, 0.6742, -3.688), (1.329, 1.008, -3.25), (1.005, 1.007, -3.64), (1.499, 0.6791, -3.904), (1.175, 0.678, -4.295), (1.496, 1.012, -3.856), (1.172, 1.011, -4.247), (1.538, 0.684, -4.698), (1.214, 0.683, -5.088), (1.534, 1.017, -4.65), (1.21, 1.016, -5.04), (1.541, 0.684, -5.124), (1.208, 0.683, -5.138), (1.54, 1.017, -5.074), (1.207, 1.016, -5.088)], [], [(16, 3, 2, 17), (9, 1, 0, 10), (27, 4, 3, 16), (128, 108, 5, 22), (22, 5, 4, 27), (17, 2, 7, 32), (32, 7, 6, 37), (37, 6, 109, 153), (112, 8, 11, 117), (8, 9, 10, 11), (3, 4, 7, 2), (4, 5, 6, 7), (5, 108, 109, 6), (11, 41, 157, 117), (41, 40, 156, 157), (40, 39, 155, 156), (39, 38, 154, 155), (38, 37, 153, 154), (10, 36, 41, 11), (36, 35, 40, 41), (35, 34, 39, 40), (34, 33, 38, 39), (33, 32, 37, 38), (0, 21, 44, 42), (21, 20, 35, 36), (20, 19, 34, 35), (19, 18, 33, 34), (18, 17, 32, 33), (8, 26, 31, 9), (26, 25, 30, 31), (25, 24, 29, 30), (24, 23, 28, 29), (23, 22, 27, 28), (112, 132, 26, 8), (132, 131, 25, 26), (131, 130, 24, 25), (130, 129, 23, 24), (129, 128, 22, 23), (9, 31, 12, 1), (31, 30, 13, 12), (30, 29, 14, 13), (29, 28, 15, 14), (28, 27, 16, 15), (1, 12, 21, 0), (12, 13, 20, 21), (13, 14, 19, 20), (14, 15, 18, 19), (15, 16, 17, 18), (44, 45, 49, 48), (21, 36, 45, 44), (36, 10, 43, 45), (10, 0, 42, 43), (47, 46, 50, 51), (43, 42, 46, 47), (45, 43, 47, 49), (42, 44, 48, 46), (53, 51, 55, 57), (49, 47, 51, 53), (46, 48, 52, 50), (48, 49, 53, 52), (56, 57, 61, 60), (50, 52, 56, 54), (52, 53, 57, 56), (51, 50, 54, 55), (61, 59, 63, 65), (55, 54, 58, 59), (57, 55, 59, 61), (54, 56, 60, 58), (65, 63, 67, 69), (58, 60, 64, 62), (60, 61, 65, 64), (59, 58, 62, 63), (66, 68, 69, 67), (62, 64, 68, 66), (64, 65, 69, 68), (63, 62, 66, 67), (70, 72, 76, 74), (76, 77, 81, 80), (72, 73, 77, 76), (73, 71, 75, 77), (71, 70, 74, 75), (79, 78, 82, 83), (75, 74, 78, 79), (77, 75, 79, 81), (74, 76, 80, 78), (85, 83, 87, 89), (81, 79, 83, 85), (78, 80, 84, 82), (80, 81, 85, 84), (88, 89, 93, 92), (82, 84, 88, 86), (84, 85, 89, 88), (83, 82, 86, 87), (93, 91, 95, 97), (87, 86, 90, 91), (89, 87, 91, 93), (86, 88, 92, 90), (97, 95, 99, 101), (90, 92, 96, 94), (92, 93, 97, 96), (91, 90, 94, 95), (98, 100, 101, 99), (94, 96, 100, 98), (96, 97, 101, 100), (95, 94, 98, 99), (122, 123, 104, 105), (114, 115, 102, 103), (138, 122, 105, 106), (128, 133, 107, 108), (133, 138, 106, 107), (123, 143, 111, 104), (143, 148, 110, 111), (148, 153, 109, 110), (112, 117, 116, 113), (113, 116, 115, 114), (105, 104, 111, 106), (106, 111, 110, 107), (107, 110, 109, 108), (116, 117, 157, 152), (152, 157, 156, 151), (151, 156, 155, 150), (150, 155, 154, 149), (149, 154, 153, 148), (115, 116, 152, 147), (147, 152, 151, 146), (146, 151, 150, 145), (145, 150, 149, 144), (144, 149, 148, 143), (127, 147, 146, 126), (126, 146, 145, 125), (125, 145, 144, 124), (124, 144, 143, 123), (113, 114, 142, 137), (137, 142, 141, 136), (136, 141, 140, 135), (135, 140, 139, 134), (134, 139, 138, 133), (112, 113, 137, 132), (132, 137, 136, 131), (131, 136, 135, 130), (130, 135, 134, 129), (129, 134, 133, 128), (114, 103, 118, 142), (142, 118, 119, 141), (141, 119, 120, 140), (140, 120, 121, 139), (139, 121, 122, 138), (103, 102, 127, 118), (118, 127, 126, 119), (119, 126, 125, 120), (120, 125, 124, 121), (121, 124, 123, 122), (160, 164, 165, 161), (163, 167, 166, 162), (159, 163, 162, 158), (161, 165, 163, 159), (158, 162, 164, 160), (169, 173, 171, 167), (165, 169, 167, 163), (162, 166, 168, 164), (164, 168, 169, 165), (172, 176, 177, 173), (166, 170, 172, 168), (168, 172, 173, 169), (167, 171, 170, 166), (177, 181, 179, 175), (171, 175, 174, 170), (173, 177, 175, 171), (170, 174, 176, 172), (181, 185, 183, 179), (174, 178, 180, 176), (176, 180, 181, 177), (175, 179, 178, 174), (182, 183, 185, 184), (178, 182, 184, 180), (180, 184, 185, 181), (179, 183, 182, 178), (189, 111, 104, 188), (188, 192, 193, 189), (111, 189, 187, 143), (186, 123, 143, 187), (188, 104, 123, 186), (191, 195, 194, 190), (187, 191, 190, 186), (189, 193, 191, 187), (186, 190, 192, 188), (197, 201, 199, 195), (193, 197, 195, 191), (190, 194, 196, 192), (192, 196, 197, 193), (200, 204, 205, 201), (194, 198, 200, 196), (196, 200, 201, 197), (195, 199, 198, 194), (205, 209, 207, 203), (199, 203, 202, 198), (201, 205, 203, 199), (198, 202, 204, 200), (209, 213, 211, 207), (202, 206, 208, 204), (204, 208, 209, 205), (203, 207, 206, 202), (210, 211, 213, 212), (206, 210, 212, 208), (208, 212, 213, 209), (207, 211, 210, 206), (127, 102, 160, 161), (115, 158, 160, 102), (147, 159, 158, 115), (147, 127, 161, 159)])
me_cube_002.materials.append(mat_canon_base)
me_cube_002.use_remesh_preserve_volume = False
me_cube_002.use_remesh_preserve_attributes = False
me_cube_002.use_mirror_vertex_groups = False
me_cube_002.update()

# ---- objects
ob_cube_002 = bpy.data.objects.new('Cube.002', me_cube_005)
ob_cube_001 = bpy.data.objects.new('Cube.001', me_cube_003)
ob_cylinder = bpy.data.objects.new('Cylinder', me_cylinder_001)
ob_cube = bpy.data.objects.new('Cube', me_cube_002)

# ---- transforms, parenting, visibility, modifiers, constraints
ob_cube_002.location = (-0.3525, 0.7521, 1.516)
ob_cube_002.scale = (0.06467, 0.06467, 0.3234)
ob_cube_002.lineart.crease_threshold = 0.0
ob_cube_001.location = (-0.3525, -0.7576, 1.516)
ob_cube_001.rotation_euler = (0.0, -0.0, 3.142)
ob_cube_001.scale = (0.06467, 0.06467, 0.3234)
ob_cube_001.lineart.crease_threshold = 0.0
ob_cylinder.location = (0.8833, 0.0, 1.984)
ob_cylinder.rotation_euler = (-0.0, -1.571, 0.0)
ob_cylinder.scale = (1.134, 1.134, 1.134)
ob_cylinder.lineart.crease_threshold = 0.0
ob_cube.location = (0.0, 0.0, 1.0)
ob_cube.scale = (1.0, 1.0, 0.2)
ob_cube.lineart.crease_threshold = 0.0

# ---- collection membership
col_collection_1.objects.link(ob_cube_002)
col_collection_1.objects.link(ob_cube_001)
col_collection_1.objects.link(ob_cylinder)
col_collection_1.objects.link(ob_cube)

# ---- scene / render settings (as saved in the file)
scene.frame_start = 1; scene.frame_end = 250; scene.frame_set(1)
scene.render.engine = 'BLENDER_EEVEE_NEXT'
scene.render.resolution_percentage = 50
scene.render.dither_intensity = 0.0
scene.cycles.use_denoising = False
scene.cycles.samples = 128
scene.cycles.sampling_pattern = 'TABULATED_SOBOL'
scene.cycles.light_sampling_threshold = 0.0
scene.cycles.use_adaptive_sampling = False
scene.cycles.use_light_tree = False
scene.cycles.blur_glossy = 0.0
scene.cycles.sample_clamp_indirect = 0.0
scene.view_settings.view_transform = 'Standard'
bpy.context.view_layer.update()

# ---- added for rendering (the .blend has no active camera and no usable light): camera, sun
cam_auto = bpy.data.cameras.new('AutoCamera')
cam_auto.lens = 50.0
cam_auto.sensor_width = 36.0
cam_auto.clip_end = 1000.0
ob_auto_camera = bpy.data.objects.new('AutoCamera', cam_auto)
scene.collection.objects.link(ob_auto_camera)
ob_auto_camera.location = (4.88966, -5.82161, 5.27887)
ob_auto_camera.rotation_euler = (1.09748, -7.21219e-08, 0.694738)
scene.camera = ob_auto_camera
light_auto_sun = bpy.data.lights.new('AutoSun', 'SUN')
light_auto_sun.energy = 3.0
light_auto_sun.angle = 0.0523599
ob_auto_sun = bpy.data.objects.new('AutoSun', light_auto_sun)
scene.collection.objects.link(ob_auto_sun)
ob_auto_sun.rotation_euler = (0.872665, 0.174533, 0.523599)
bpy.context.view_layer.update()
